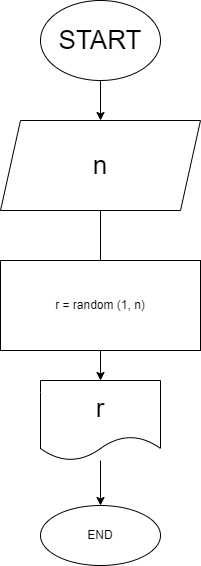

The diagram above was exported from draw.io. Its source (the exported page's mxGraphModel, read from the mxfile embedded in the PNG):
<mxGraphModel dx="456" dy="408" grid="1" gridSize="10" guides="1" tooltips="1" connect="1" arrows="1" fold="1" page="1" pageScale="1" pageWidth="827" pageHeight="1169" math="0" shadow="0">
  <root>
    <mxCell id="0" />
    <mxCell id="1" parent="0" />
    <mxCell id="4" value="" style="edgeStyle=none;html=1;" parent="1" source="2" target="3" edge="1">
      <mxGeometry relative="1" as="geometry" />
    </mxCell>
    <mxCell id="2" value="&lt;font style=&quot;font-size: 26px&quot;&gt;START&lt;/font&gt;" style="ellipse;whiteSpace=wrap;html=1;" parent="1" vertex="1">
      <mxGeometry x="230" y="20" width="120" height="80" as="geometry" />
    </mxCell>
    <mxCell id="6" value="" style="edgeStyle=none;html=1;" parent="1" source="3" edge="1">
      <mxGeometry relative="1" as="geometry">
        <mxPoint x="290" y="300" as="targetPoint" />
      </mxGeometry>
    </mxCell>
    <mxCell id="3" value="&lt;font style=&quot;font-size: 26px&quot;&gt;n&lt;/font&gt;" style="shape=parallelogram;perimeter=parallelogramPerimeter;whiteSpace=wrap;html=1;fixedSize=1;" parent="1" vertex="1">
      <mxGeometry x="190" y="140" width="200" height="90" as="geometry" />
    </mxCell>
    <mxCell id="15" value="" style="edgeStyle=none;html=1;fontSize=26;" parent="1" source="7" target="14" edge="1">
      <mxGeometry relative="1" as="geometry" />
    </mxCell>
    <mxCell id="7" value="r = random (1, n)" style="rounded=0;whiteSpace=wrap;html=1;" parent="1" vertex="1">
      <mxGeometry x="190" y="280" width="200" height="90" as="geometry" />
    </mxCell>
    <mxCell id="17" value="" style="edgeStyle=none;html=1;fontSize=26;" parent="1" source="14" target="16" edge="1">
      <mxGeometry relative="1" as="geometry" />
    </mxCell>
    <mxCell id="14" value="&lt;font style=&quot;font-size: 26px&quot;&gt;r&lt;/font&gt;" style="shape=document;whiteSpace=wrap;html=1;boundedLbl=1;rounded=0;" parent="1" vertex="1">
      <mxGeometry x="230" y="400" width="120" height="80" as="geometry" />
    </mxCell>
    <mxCell id="16" value="END" style="ellipse;whiteSpace=wrap;html=1;rounded=0;" parent="1" vertex="1">
      <mxGeometry x="230" y="525" width="120" height="60" as="geometry" />
    </mxCell>
  </root>
</mxGraphModel>